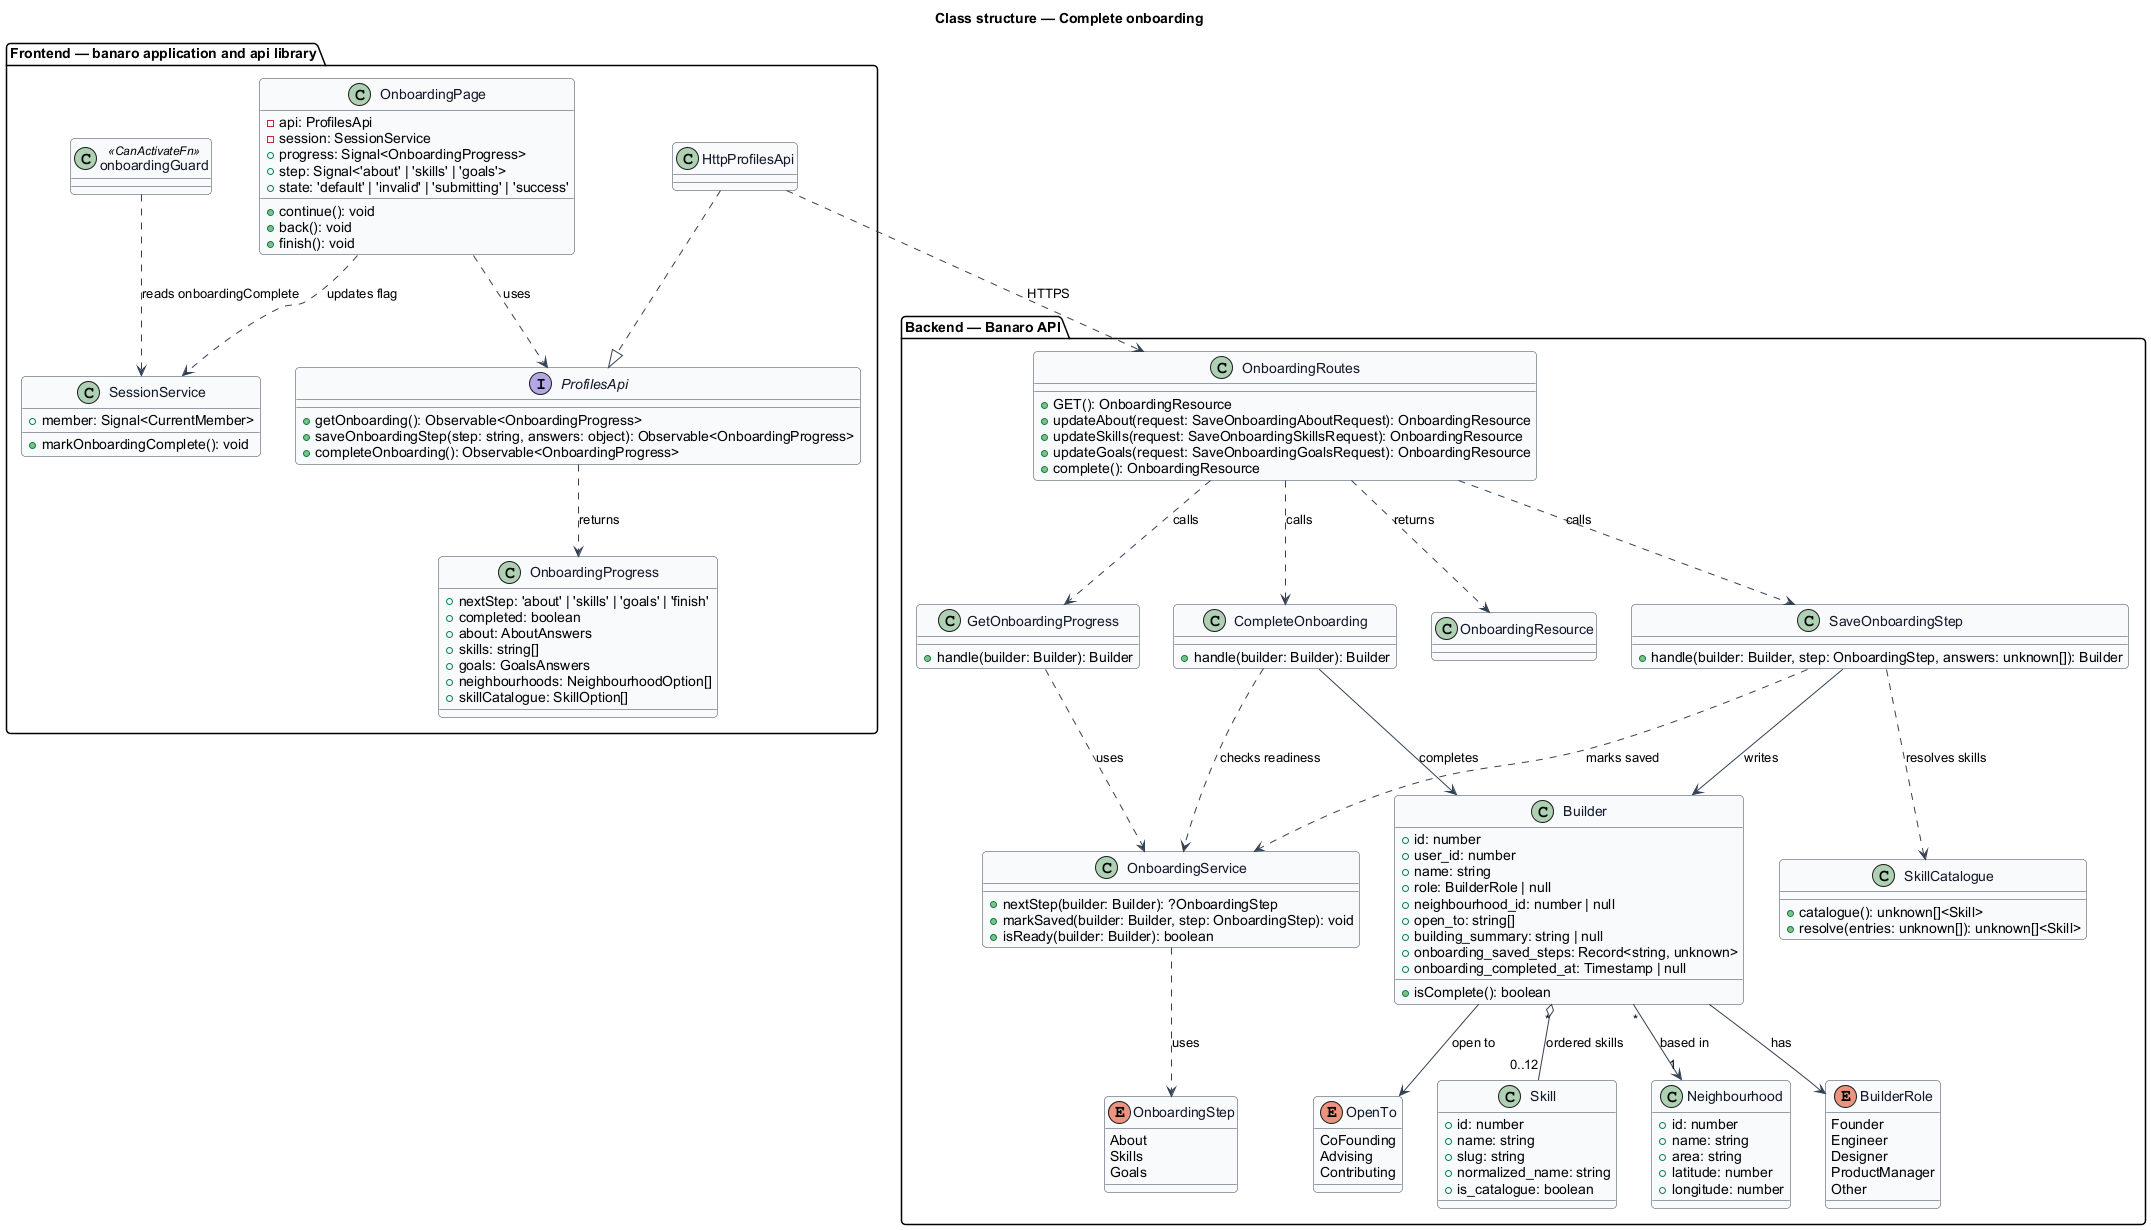

The diagram above was rendered by PlantUML. Its source (embedded in the PNG):
@startuml
' --- shared skin header ---
skinparam backgroundColor #FFFFFF
skinparam shadowing false
skinparam roundcorner 8
skinparam defaultFontName Arial
skinparam ArrowColor #344054
skinparam class {
  BorderColor #344054
  FontColor #101828
  BackgroundColor #F9FAFB
}
' --------------------------
title Class structure — Complete onboarding

package "Frontend — banaro application and api library" {
  class OnboardingPage {
    -api: ProfilesApi
    -session: SessionService
    +progress: Signal<OnboardingProgress>
    +step: Signal<'about' | 'skills' | 'goals'>
    +state: 'default' | 'invalid' | 'submitting' | 'success'
    +continue(): void
    +back(): void
    +finish(): void
  }
  class onboardingGuard <<CanActivateFn>>
  class SessionService {
    +member: Signal<CurrentMember>
    +markOnboardingComplete(): void
  }
  interface ProfilesApi {
    +getOnboarding(): Observable<OnboardingProgress>
    +saveOnboardingStep(step: string, answers: object): Observable<OnboardingProgress>
    +completeOnboarding(): Observable<OnboardingProgress>
  }
  class HttpProfilesApi
  class OnboardingProgress {
    +nextStep: 'about' | 'skills' | 'goals' | 'finish'
    +completed: boolean
    +about: AboutAnswers
    +skills: string[]
    +goals: GoalsAnswers
    +neighbourhoods: NeighbourhoodOption[]
    +skillCatalogue: SkillOption[]
  }
}

package "Backend — Banaro API" {
  class OnboardingRoutes {
    +GET(): OnboardingResource
    +updateAbout(request: SaveOnboardingAboutRequest): OnboardingResource
    +updateSkills(request: SaveOnboardingSkillsRequest): OnboardingResource
    +updateGoals(request: SaveOnboardingGoalsRequest): OnboardingResource
    +complete(): OnboardingResource
  }
  class SaveOnboardingStep {
    +handle(builder: Builder, step: OnboardingStep, answers: unknown[]): Builder
  }
  class CompleteOnboarding {
    +handle(builder: Builder): Builder
  }
  class GetOnboardingProgress {
    +handle(builder: Builder): Builder
  }
  class OnboardingService {
    +nextStep(builder: Builder): ?OnboardingStep
    +markSaved(builder: Builder, step: OnboardingStep): void
    +isReady(builder: Builder): boolean
  }
  class SkillCatalogue {
    +catalogue(): unknown[]<Skill>
    +resolve(entries: unknown[]): unknown[]<Skill>
  }
  class Builder {
    +id: number
    +user_id: number
    +name: string
    +role: BuilderRole | null
    +neighbourhood_id: number | null
    +open_to: string[]
    +building_summary: string | null
    +onboarding_saved_steps: Record<string, unknown>
    +onboarding_completed_at: Timestamp | null
    +isComplete(): boolean
  }
  class Skill {
    +id: number
    +name: string
    +slug: string
    +normalized_name: string
    +is_catalogue: boolean
  }
  class Neighbourhood {
    +id: number
    +name: string
    +area: string
    +latitude: number
    +longitude: number
  }
  enum OnboardingStep {
    About
    Skills
    Goals
  }
  enum BuilderRole {
    Founder
    Engineer
    Designer
    ProductManager
    Other
  }
  enum OpenTo {
    CoFounding
    Advising
    Contributing
  }
  class OnboardingResource
}

OnboardingPage ..> ProfilesApi : uses
OnboardingPage ..> SessionService : updates flag
onboardingGuard ..> SessionService : reads onboardingComplete
HttpProfilesApi ..|> ProfilesApi
ProfilesApi ..> OnboardingProgress : returns
HttpProfilesApi ..> OnboardingRoutes : HTTPS

OnboardingRoutes ..> GetOnboardingProgress : calls
OnboardingRoutes ..> SaveOnboardingStep : calls
OnboardingRoutes ..> CompleteOnboarding : calls
OnboardingRoutes ..> OnboardingResource : returns
GetOnboardingProgress ..> OnboardingService : uses
SaveOnboardingStep ..> OnboardingService : marks saved
SaveOnboardingStep ..> SkillCatalogue : resolves skills
CompleteOnboarding ..> OnboardingService : checks readiness
SaveOnboardingStep --> Builder : writes
CompleteOnboarding --> Builder : completes
Builder "*" --> "1" Neighbourhood : based in
Builder "*" o-- "0..12" Skill : ordered skills
Builder --> BuilderRole : has
Builder --> OpenTo : open to
OnboardingService ..> OnboardingStep : uses
@enduml